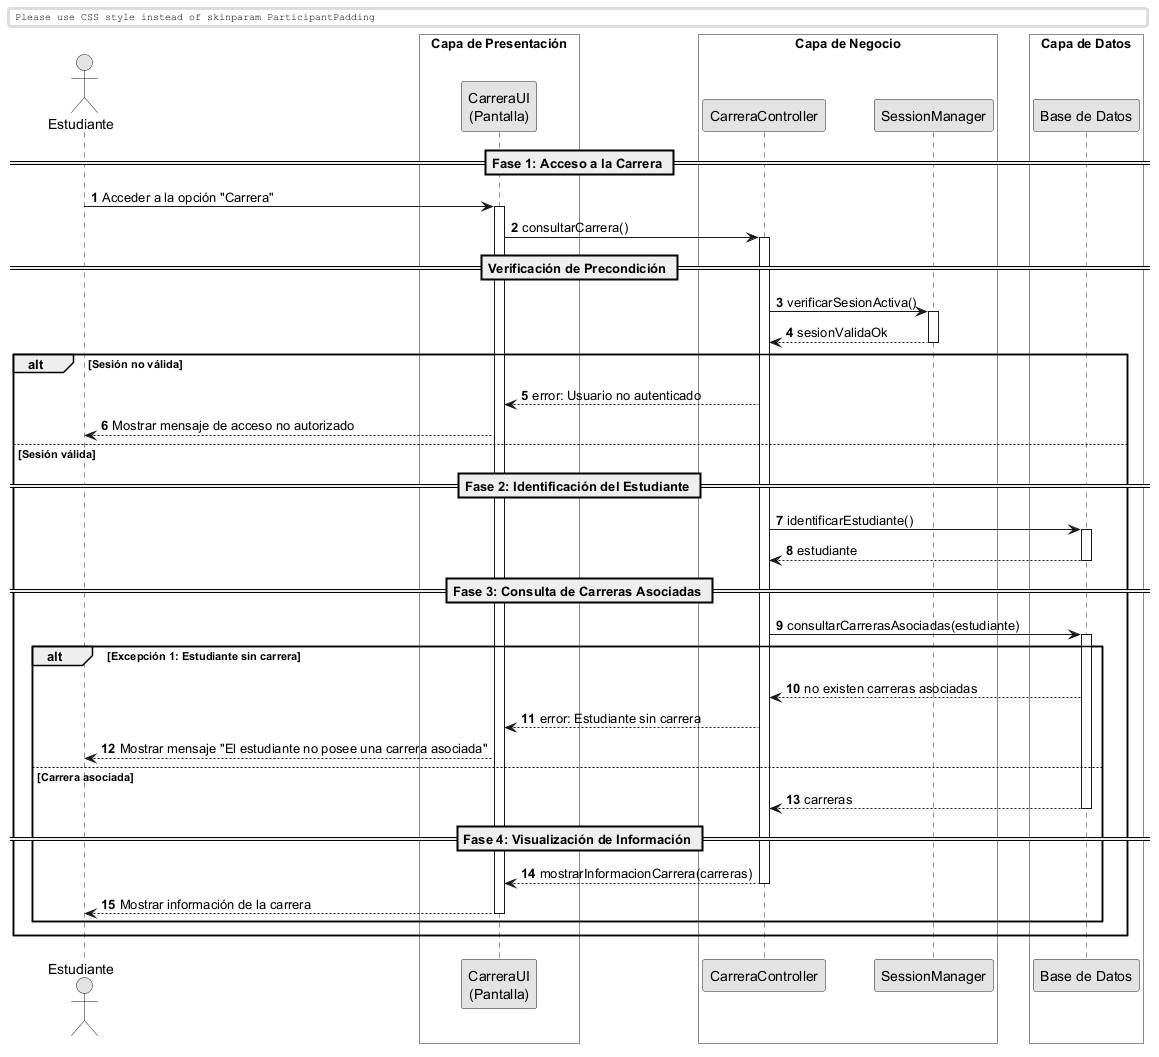

The diagram above was rendered by PlantUML. Its source (embedded in the PNG):
@startuml
skinparam monochrome true
skinparam shadowlighting false

<style>
  box {
    BackgroundColor transparent
  }
</style>

autonumber
skinparam BoxPadding 10
skinparam ParticipantPadding 12

actor "Estudiante" as Actor

box "Capa de Presentación" 
    participant "CarreraUI\n(Pantalla)" as UI
end box

box "Capa de Negocio" 
    participant "CarreraController" as Ctrl
    participant "SessionManager" as Session
end box

box "Capa de Datos" 
    participant "Base de Datos" as DB
end box


== Fase 1: Acceso a la Carrera ==

Actor -> UI: Acceder a la opción "Carrera"
activate UI

UI -> Ctrl: consultarCarrera()
activate Ctrl

== Verificación de Precondición ==

Ctrl -> Session: verificarSesionActiva()
activate Session
return sesionValidaOk

alt Sesión no válida

    Ctrl --> UI: error: Usuario no autenticado
    UI --> Actor: Mostrar mensaje de acceso no autorizado

else Sesión válida

    == Fase 2: Identificación del Estudiante ==

    Ctrl -> DB: identificarEstudiante()
    activate DB
    return estudiante

    == Fase 3: Consulta de Carreras Asociadas ==

    Ctrl -> DB: consultarCarrerasAsociadas(estudiante)
    activate DB

    alt Excepción 1: Estudiante sin carrera

        DB --> Ctrl: no existen carreras asociadas
        Ctrl --> UI: error: Estudiante sin carrera
        UI --> Actor: Mostrar mensaje "El estudiante no posee una carrera asociada"

    else Carrera asociada

        return carreras

        == Fase 4: Visualización de Información ==

        Ctrl --> UI: mostrarInformacionCarrera(carreras)
        deactivate Ctrl

        UI --> Actor: Mostrar información de la carrera
        deactivate UI

    end
end

@enduml